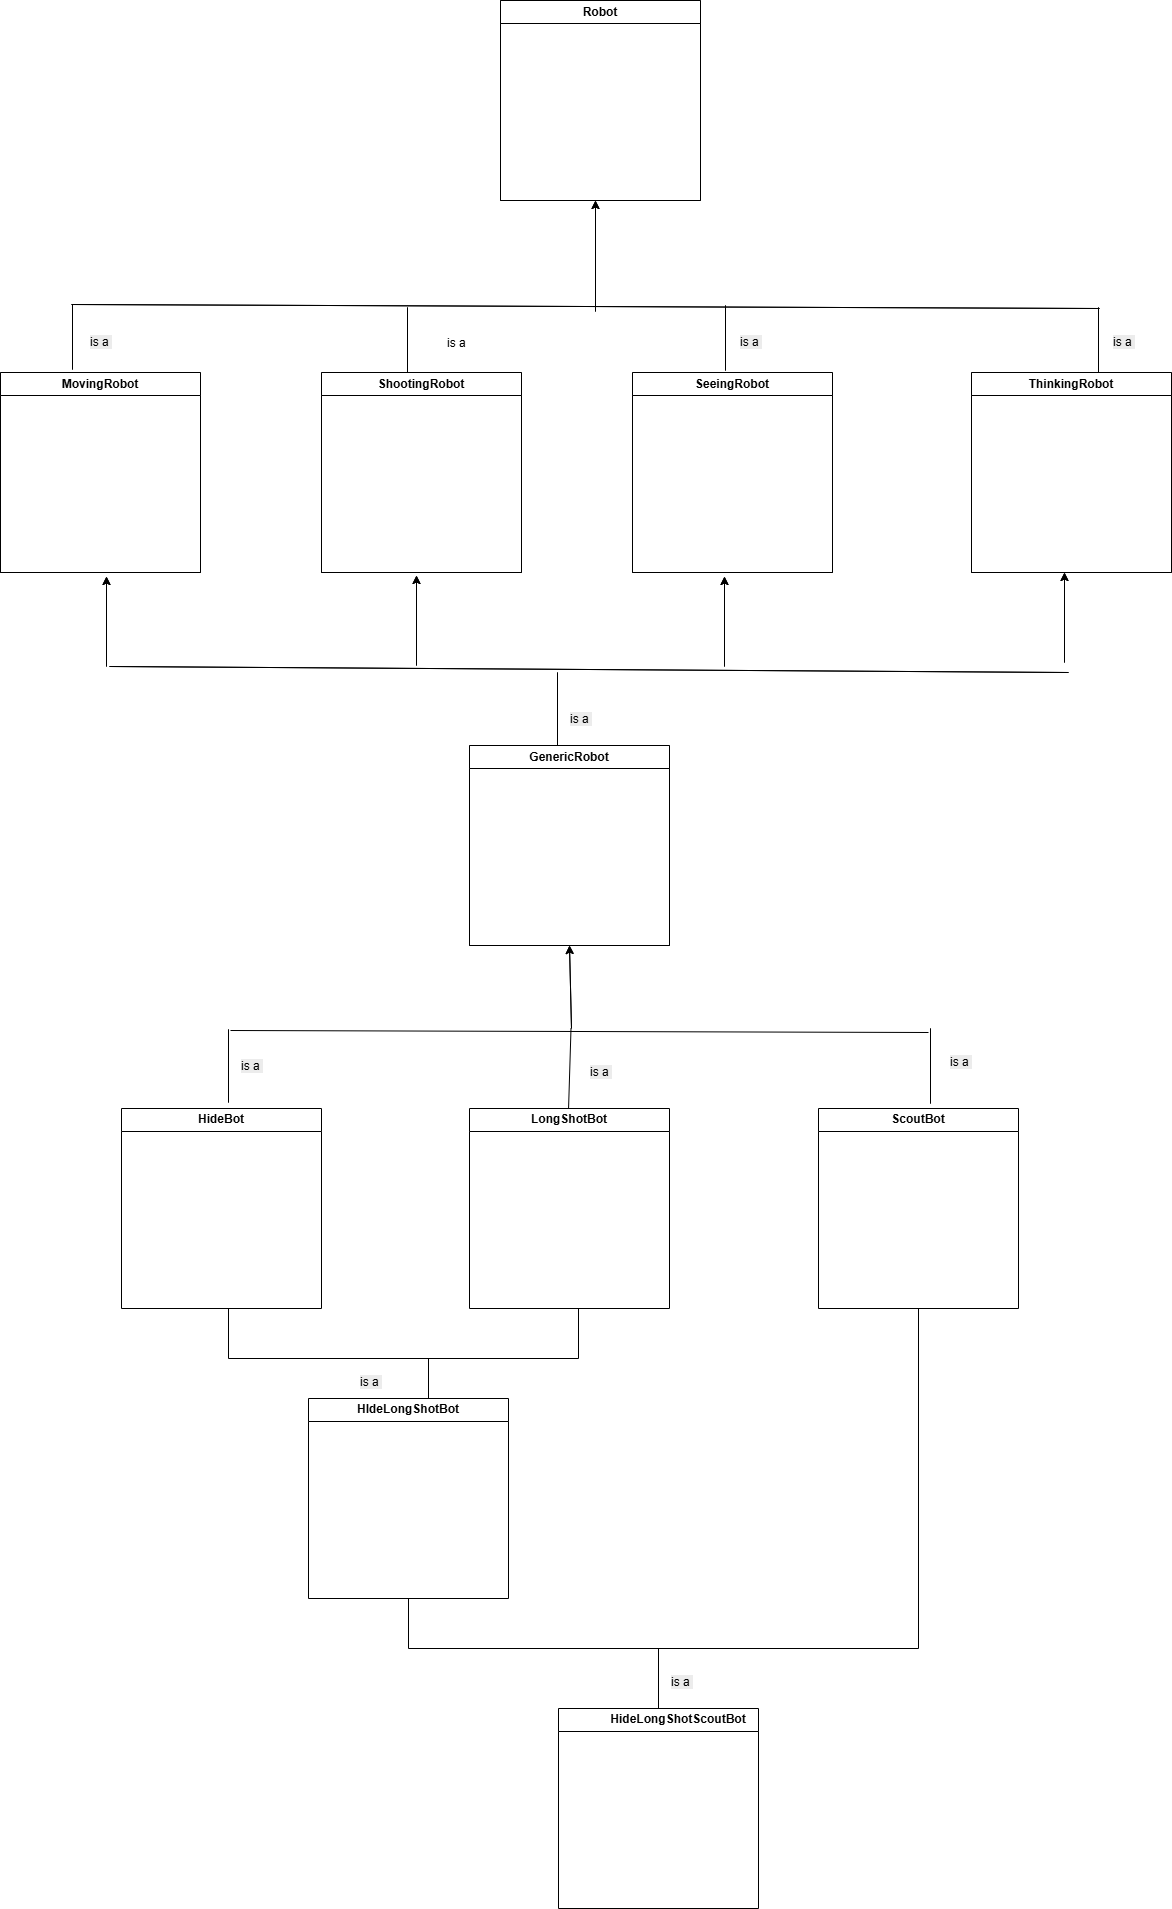

The diagram above was exported from draw.io. Its source (the exported page's mxGraphModel, read from the mxfile embedded in the PNG):
<mxGraphModel dx="3705" dy="-1040" grid="1" gridSize="10" guides="1" tooltips="1" connect="1" arrows="1" fold="1" page="1" pageScale="1" pageWidth="850" pageHeight="1100" math="0" shadow="0">
  <root>
    <mxCell id="0" />
    <mxCell id="1" parent="0" />
    <mxCell id="Kfg4R8PeV6KYSxheselV-4" value="Robot" style="swimlane;whiteSpace=wrap;html=1;" vertex="1" parent="1">
      <mxGeometry x="2" y="2532" width="200" height="200" as="geometry" />
    </mxCell>
    <mxCell id="Kfg4R8PeV6KYSxheselV-5" value="MovingRobot" style="swimlane;whiteSpace=wrap;html=1;" vertex="1" parent="1">
      <mxGeometry x="-498" y="2904" width="200" height="200" as="geometry" />
    </mxCell>
    <mxCell id="Kfg4R8PeV6KYSxheselV-6" value="ShootingRobot" style="swimlane;whiteSpace=wrap;html=1;" vertex="1" parent="1">
      <mxGeometry x="-177" y="2904" width="200" height="200" as="geometry" />
    </mxCell>
    <mxCell id="Kfg4R8PeV6KYSxheselV-7" value="SeeingRobot" style="swimlane;whiteSpace=wrap;html=1;" vertex="1" parent="1">
      <mxGeometry x="134" y="2904" width="200" height="200" as="geometry" />
    </mxCell>
    <mxCell id="Kfg4R8PeV6KYSxheselV-8" value="ThinkingRobot" style="swimlane;whiteSpace=wrap;html=1;" vertex="1" parent="1">
      <mxGeometry x="473" y="2904" width="200" height="200" as="geometry" />
    </mxCell>
    <mxCell id="Kfg4R8PeV6KYSxheselV-9" value="GenericRobot" style="swimlane;whiteSpace=wrap;html=1;" vertex="1" parent="1">
      <mxGeometry x="-29" y="3277" width="200" height="200" as="geometry" />
    </mxCell>
    <mxCell id="Kfg4R8PeV6KYSxheselV-10" value="" style="endArrow=none;html=1;rounded=0;" edge="1" parent="1">
      <mxGeometry width="50" height="50" relative="1" as="geometry">
        <mxPoint x="-426" y="2901" as="sourcePoint" />
        <mxPoint x="-426" y="2836" as="targetPoint" />
      </mxGeometry>
    </mxCell>
    <mxCell id="Kfg4R8PeV6KYSxheselV-11" value="" style="endArrow=none;html=1;rounded=0;" edge="1" parent="1">
      <mxGeometry width="50" height="50" relative="1" as="geometry">
        <mxPoint x="-427" y="2836" as="sourcePoint" />
        <mxPoint x="601" y="2840" as="targetPoint" />
      </mxGeometry>
    </mxCell>
    <mxCell id="Kfg4R8PeV6KYSxheselV-12" value="" style="endArrow=classic;html=1;rounded=0;" edge="1" parent="1">
      <mxGeometry width="50" height="50" relative="1" as="geometry">
        <mxPoint x="97" y="2843" as="sourcePoint" />
        <mxPoint x="97" y="2732" as="targetPoint" />
      </mxGeometry>
    </mxCell>
    <mxCell id="Kfg4R8PeV6KYSxheselV-13" value="" style="endArrow=none;html=1;rounded=0;" edge="1" parent="1">
      <mxGeometry width="50" height="50" relative="1" as="geometry">
        <mxPoint x="-91" y="2904" as="sourcePoint" />
        <mxPoint x="-91" y="2839" as="targetPoint" />
      </mxGeometry>
    </mxCell>
    <mxCell id="Kfg4R8PeV6KYSxheselV-14" value="" style="endArrow=none;html=1;rounded=0;" edge="1" parent="1">
      <mxGeometry width="50" height="50" relative="1" as="geometry">
        <mxPoint x="227" y="2902" as="sourcePoint" />
        <mxPoint x="227" y="2837" as="targetPoint" />
      </mxGeometry>
    </mxCell>
    <mxCell id="Kfg4R8PeV6KYSxheselV-15" value="" style="endArrow=none;html=1;rounded=0;" edge="1" parent="1">
      <mxGeometry width="50" height="50" relative="1" as="geometry">
        <mxPoint x="600" y="2904" as="sourcePoint" />
        <mxPoint x="600" y="2839" as="targetPoint" />
      </mxGeometry>
    </mxCell>
    <mxCell id="Kfg4R8PeV6KYSxheselV-16" value="" style="endArrow=classic;html=1;rounded=0;" edge="1" parent="1">
      <mxGeometry width="50" height="50" relative="1" as="geometry">
        <mxPoint x="-392" y="3198" as="sourcePoint" />
        <mxPoint x="-392" y="3108" as="targetPoint" />
      </mxGeometry>
    </mxCell>
    <mxCell id="Kfg4R8PeV6KYSxheselV-17" value="" style="endArrow=classic;html=1;rounded=0;" edge="1" parent="1">
      <mxGeometry width="50" height="50" relative="1" as="geometry">
        <mxPoint x="-82" y="3197" as="sourcePoint" />
        <mxPoint x="-82" y="3107" as="targetPoint" />
      </mxGeometry>
    </mxCell>
    <mxCell id="Kfg4R8PeV6KYSxheselV-18" value="" style="endArrow=classic;html=1;rounded=0;" edge="1" parent="1">
      <mxGeometry width="50" height="50" relative="1" as="geometry">
        <mxPoint x="226" y="3198" as="sourcePoint" />
        <mxPoint x="226" y="3108" as="targetPoint" />
      </mxGeometry>
    </mxCell>
    <mxCell id="Kfg4R8PeV6KYSxheselV-19" value="" style="endArrow=classic;html=1;rounded=0;" edge="1" parent="1">
      <mxGeometry width="50" height="50" relative="1" as="geometry">
        <mxPoint x="566" y="3194" as="sourcePoint" />
        <mxPoint x="566" y="3104" as="targetPoint" />
      </mxGeometry>
    </mxCell>
    <mxCell id="Kfg4R8PeV6KYSxheselV-20" value="" style="endArrow=none;html=1;rounded=0;" edge="1" parent="1">
      <mxGeometry width="50" height="50" relative="1" as="geometry">
        <mxPoint x="-389" y="3198" as="sourcePoint" />
        <mxPoint x="570" y="3204" as="targetPoint" />
      </mxGeometry>
    </mxCell>
    <mxCell id="Kfg4R8PeV6KYSxheselV-21" value="" style="endArrow=none;html=1;rounded=0;exitX=0.44;exitY=0;exitDx=0;exitDy=0;exitPerimeter=0;" edge="1" parent="1" source="Kfg4R8PeV6KYSxheselV-9">
      <mxGeometry width="50" height="50" relative="1" as="geometry">
        <mxPoint x="48" y="3312" as="sourcePoint" />
        <mxPoint x="59" y="3204" as="targetPoint" />
      </mxGeometry>
    </mxCell>
    <mxCell id="Kfg4R8PeV6KYSxheselV-22" value="" style="endArrow=classic;html=1;rounded=0;entryX=0.5;entryY=1;entryDx=0;entryDy=0;" edge="1" parent="1" target="Kfg4R8PeV6KYSxheselV-9">
      <mxGeometry width="50" height="50" relative="1" as="geometry">
        <mxPoint x="73" y="3560" as="sourcePoint" />
        <mxPoint x="98" y="3562" as="targetPoint" />
      </mxGeometry>
    </mxCell>
    <mxCell id="Kfg4R8PeV6KYSxheselV-23" value="" style="endArrow=none;html=1;rounded=0;" edge="1" parent="1">
      <mxGeometry width="50" height="50" relative="1" as="geometry">
        <mxPoint x="-270" y="3634" as="sourcePoint" />
        <mxPoint x="-270" y="3561" as="targetPoint" />
      </mxGeometry>
    </mxCell>
    <mxCell id="Kfg4R8PeV6KYSxheselV-24" value="" style="endArrow=none;html=1;rounded=0;" edge="1" parent="1">
      <mxGeometry width="50" height="50" relative="1" as="geometry">
        <mxPoint x="70" y="3642" as="sourcePoint" />
        <mxPoint x="72.5" y="3560" as="targetPoint" />
      </mxGeometry>
    </mxCell>
    <mxCell id="Kfg4R8PeV6KYSxheselV-26" value="" style="endArrow=none;html=1;rounded=0;" edge="1" parent="1">
      <mxGeometry width="50" height="50" relative="1" as="geometry">
        <mxPoint x="432" y="3635" as="sourcePoint" />
        <mxPoint x="432" y="3560" as="targetPoint" />
      </mxGeometry>
    </mxCell>
    <mxCell id="Kfg4R8PeV6KYSxheselV-33" value="Robot" style="swimlane;whiteSpace=wrap;html=1;" vertex="1" parent="1">
      <mxGeometry x="2" y="2532" width="200" height="200" as="geometry" />
    </mxCell>
    <mxCell id="Kfg4R8PeV6KYSxheselV-34" value="MovingRobot" style="swimlane;whiteSpace=wrap;html=1;" vertex="1" parent="1">
      <mxGeometry x="-498" y="2904" width="200" height="200" as="geometry" />
    </mxCell>
    <mxCell id="Kfg4R8PeV6KYSxheselV-35" value="ShootingRobot" style="swimlane;whiteSpace=wrap;html=1;" vertex="1" parent="1">
      <mxGeometry x="-177" y="2904" width="200" height="200" as="geometry" />
    </mxCell>
    <mxCell id="Kfg4R8PeV6KYSxheselV-36" value="SeeingRobot" style="swimlane;whiteSpace=wrap;html=1;" vertex="1" parent="1">
      <mxGeometry x="134" y="2904" width="200" height="200" as="geometry" />
    </mxCell>
    <mxCell id="Kfg4R8PeV6KYSxheselV-37" value="ThinkingRobot" style="swimlane;whiteSpace=wrap;html=1;" vertex="1" parent="1">
      <mxGeometry x="473" y="2904" width="200" height="200" as="geometry" />
    </mxCell>
    <mxCell id="Kfg4R8PeV6KYSxheselV-38" value="GenericRobot" style="swimlane;whiteSpace=wrap;html=1;" vertex="1" parent="1">
      <mxGeometry x="-29" y="3277" width="200" height="200" as="geometry" />
    </mxCell>
    <mxCell id="Kfg4R8PeV6KYSxheselV-39" value="" style="endArrow=none;html=1;rounded=0;" edge="1" parent="1">
      <mxGeometry width="50" height="50" relative="1" as="geometry">
        <mxPoint x="-426" y="2901" as="sourcePoint" />
        <mxPoint x="-426" y="2836" as="targetPoint" />
      </mxGeometry>
    </mxCell>
    <mxCell id="Kfg4R8PeV6KYSxheselV-40" value="" style="endArrow=none;html=1;rounded=0;" edge="1" parent="1">
      <mxGeometry width="50" height="50" relative="1" as="geometry">
        <mxPoint x="-427" y="2836" as="sourcePoint" />
        <mxPoint x="601" y="2840" as="targetPoint" />
      </mxGeometry>
    </mxCell>
    <mxCell id="Kfg4R8PeV6KYSxheselV-41" value="" style="endArrow=classic;html=1;rounded=0;" edge="1" parent="1">
      <mxGeometry width="50" height="50" relative="1" as="geometry">
        <mxPoint x="97" y="2843" as="sourcePoint" />
        <mxPoint x="97" y="2732" as="targetPoint" />
      </mxGeometry>
    </mxCell>
    <mxCell id="Kfg4R8PeV6KYSxheselV-42" value="" style="endArrow=none;html=1;rounded=0;" edge="1" parent="1">
      <mxGeometry width="50" height="50" relative="1" as="geometry">
        <mxPoint x="-91" y="2904" as="sourcePoint" />
        <mxPoint x="-91" y="2839" as="targetPoint" />
      </mxGeometry>
    </mxCell>
    <mxCell id="Kfg4R8PeV6KYSxheselV-43" value="" style="endArrow=none;html=1;rounded=0;" edge="1" parent="1">
      <mxGeometry width="50" height="50" relative="1" as="geometry">
        <mxPoint x="227" y="2902" as="sourcePoint" />
        <mxPoint x="227" y="2837" as="targetPoint" />
      </mxGeometry>
    </mxCell>
    <mxCell id="Kfg4R8PeV6KYSxheselV-44" value="" style="endArrow=none;html=1;rounded=0;" edge="1" parent="1">
      <mxGeometry width="50" height="50" relative="1" as="geometry">
        <mxPoint x="600" y="2904" as="sourcePoint" />
        <mxPoint x="600" y="2839" as="targetPoint" />
      </mxGeometry>
    </mxCell>
    <mxCell id="Kfg4R8PeV6KYSxheselV-45" value="" style="endArrow=classic;html=1;rounded=0;" edge="1" parent="1">
      <mxGeometry width="50" height="50" relative="1" as="geometry">
        <mxPoint x="-392" y="3198" as="sourcePoint" />
        <mxPoint x="-392" y="3108" as="targetPoint" />
      </mxGeometry>
    </mxCell>
    <mxCell id="Kfg4R8PeV6KYSxheselV-46" value="" style="endArrow=classic;html=1;rounded=0;" edge="1" parent="1">
      <mxGeometry width="50" height="50" relative="1" as="geometry">
        <mxPoint x="-82" y="3197" as="sourcePoint" />
        <mxPoint x="-82" y="3107" as="targetPoint" />
      </mxGeometry>
    </mxCell>
    <mxCell id="Kfg4R8PeV6KYSxheselV-47" value="" style="endArrow=classic;html=1;rounded=0;" edge="1" parent="1">
      <mxGeometry width="50" height="50" relative="1" as="geometry">
        <mxPoint x="226" y="3198" as="sourcePoint" />
        <mxPoint x="226" y="3108" as="targetPoint" />
      </mxGeometry>
    </mxCell>
    <mxCell id="Kfg4R8PeV6KYSxheselV-48" value="" style="endArrow=classic;html=1;rounded=0;" edge="1" parent="1">
      <mxGeometry width="50" height="50" relative="1" as="geometry">
        <mxPoint x="566" y="3194" as="sourcePoint" />
        <mxPoint x="566" y="3104" as="targetPoint" />
      </mxGeometry>
    </mxCell>
    <mxCell id="Kfg4R8PeV6KYSxheselV-49" value="" style="endArrow=none;html=1;rounded=0;" edge="1" parent="1">
      <mxGeometry width="50" height="50" relative="1" as="geometry">
        <mxPoint x="-389" y="3198" as="sourcePoint" />
        <mxPoint x="570" y="3204" as="targetPoint" />
      </mxGeometry>
    </mxCell>
    <mxCell id="Kfg4R8PeV6KYSxheselV-50" value="" style="endArrow=none;html=1;rounded=0;exitX=0.44;exitY=0;exitDx=0;exitDy=0;exitPerimeter=0;" edge="1" parent="1" source="Kfg4R8PeV6KYSxheselV-38">
      <mxGeometry width="50" height="50" relative="1" as="geometry">
        <mxPoint x="48" y="3312" as="sourcePoint" />
        <mxPoint x="59" y="3204" as="targetPoint" />
      </mxGeometry>
    </mxCell>
    <mxCell id="Kfg4R8PeV6KYSxheselV-51" value="" style="endArrow=classic;html=1;rounded=0;entryX=0.5;entryY=1;entryDx=0;entryDy=0;" edge="1" parent="1" target="Kfg4R8PeV6KYSxheselV-38">
      <mxGeometry width="50" height="50" relative="1" as="geometry">
        <mxPoint x="73" y="3560" as="sourcePoint" />
        <mxPoint x="98" y="3562" as="targetPoint" />
      </mxGeometry>
    </mxCell>
    <mxCell id="Kfg4R8PeV6KYSxheselV-52" value="" style="endArrow=none;html=1;rounded=0;" edge="1" parent="1">
      <mxGeometry width="50" height="50" relative="1" as="geometry">
        <mxPoint x="-268" y="3562" as="sourcePoint" />
        <mxPoint x="430" y="3564" as="targetPoint" />
      </mxGeometry>
    </mxCell>
    <mxCell id="Kfg4R8PeV6KYSxheselV-53" value="" style="endArrow=none;html=1;rounded=0;" edge="1" parent="1">
      <mxGeometry width="50" height="50" relative="1" as="geometry">
        <mxPoint x="-270" y="3634" as="sourcePoint" />
        <mxPoint x="-270" y="3561" as="targetPoint" />
      </mxGeometry>
    </mxCell>
    <mxCell id="Kfg4R8PeV6KYSxheselV-56" value="" style="endArrow=none;html=1;rounded=0;" edge="1" parent="1">
      <mxGeometry width="50" height="50" relative="1" as="geometry">
        <mxPoint x="432" y="3635" as="sourcePoint" />
        <mxPoint x="432" y="3560" as="targetPoint" />
      </mxGeometry>
    </mxCell>
    <mxCell id="Kfg4R8PeV6KYSxheselV-62" value="is a&amp;nbsp;" style="text;html=1;align=center;verticalAlign=middle;whiteSpace=wrap;rounded=0;" vertex="1" parent="1">
      <mxGeometry x="-70" y="2860" width="60" height="30" as="geometry" />
    </mxCell>
    <mxCell id="Kfg4R8PeV6KYSxheselV-63" value="&lt;span style=&quot;color: rgb(0, 0, 0); font-family: Helvetica; font-size: 12px; font-style: normal; font-variant-ligatures: normal; font-variant-caps: normal; font-weight: 400; letter-spacing: normal; orphans: 2; text-align: center; text-indent: 0px; text-transform: none; widows: 2; word-spacing: 0px; -webkit-text-stroke-width: 0px; white-space: normal; background-color: rgb(236, 236, 236); text-decoration-thickness: initial; text-decoration-style: initial; text-decoration-color: initial; display: inline !important; float: none;&quot;&gt;is a&amp;nbsp;&lt;/span&gt;" style="text;whiteSpace=wrap;html=1;" vertex="1" parent="1">
      <mxGeometry x="-410" y="2860" width="60" height="40" as="geometry" />
    </mxCell>
    <mxCell id="Kfg4R8PeV6KYSxheselV-64" value="&lt;span style=&quot;color: rgb(0, 0, 0); font-family: Helvetica; font-size: 12px; font-style: normal; font-variant-ligatures: normal; font-variant-caps: normal; font-weight: 400; letter-spacing: normal; orphans: 2; text-align: center; text-indent: 0px; text-transform: none; widows: 2; word-spacing: 0px; -webkit-text-stroke-width: 0px; white-space: normal; background-color: rgb(236, 236, 236); text-decoration-thickness: initial; text-decoration-style: initial; text-decoration-color: initial; display: inline !important; float: none;&quot;&gt;is a&amp;nbsp;&lt;/span&gt;" style="text;whiteSpace=wrap;html=1;" vertex="1" parent="1">
      <mxGeometry x="70" y="3237" width="60" height="40" as="geometry" />
    </mxCell>
    <mxCell id="Kfg4R8PeV6KYSxheselV-65" value="&lt;span style=&quot;color: rgb(0, 0, 0); font-family: Helvetica; font-size: 12px; font-style: normal; font-variant-ligatures: normal; font-variant-caps: normal; font-weight: 400; letter-spacing: normal; orphans: 2; text-align: center; text-indent: 0px; text-transform: none; widows: 2; word-spacing: 0px; -webkit-text-stroke-width: 0px; white-space: normal; background-color: rgb(236, 236, 236); text-decoration-thickness: initial; text-decoration-style: initial; text-decoration-color: initial; display: inline !important; float: none;&quot;&gt;is a&amp;nbsp;&lt;/span&gt;" style="text;whiteSpace=wrap;html=1;" vertex="1" parent="1">
      <mxGeometry x="240" y="2860" width="60" height="40" as="geometry" />
    </mxCell>
    <mxCell id="Kfg4R8PeV6KYSxheselV-66" value="&lt;span style=&quot;color: rgb(0, 0, 0); font-family: Helvetica; font-size: 12px; font-style: normal; font-variant-ligatures: normal; font-variant-caps: normal; font-weight: 400; letter-spacing: normal; orphans: 2; text-align: center; text-indent: 0px; text-transform: none; widows: 2; word-spacing: 0px; -webkit-text-stroke-width: 0px; white-space: normal; background-color: rgb(236, 236, 236); text-decoration-thickness: initial; text-decoration-style: initial; text-decoration-color: initial; display: inline !important; float: none;&quot;&gt;is a&amp;nbsp;&lt;/span&gt;" style="text;whiteSpace=wrap;html=1;" vertex="1" parent="1">
      <mxGeometry x="613" y="2860" width="60" height="40" as="geometry" />
    </mxCell>
    <mxCell id="Kfg4R8PeV6KYSxheselV-68" value="&lt;span style=&quot;color: rgb(0, 0, 0); font-family: Helvetica; font-size: 12px; font-style: normal; font-variant-ligatures: normal; font-variant-caps: normal; font-weight: 400; letter-spacing: normal; orphans: 2; text-align: center; text-indent: 0px; text-transform: none; widows: 2; word-spacing: 0px; -webkit-text-stroke-width: 0px; white-space: normal; background-color: rgb(236, 236, 236); text-decoration-thickness: initial; text-decoration-style: initial; text-decoration-color: initial; display: inline !important; float: none;&quot;&gt;is a&amp;nbsp;&lt;/span&gt;" style="text;whiteSpace=wrap;html=1;" vertex="1" parent="1">
      <mxGeometry x="-259" y="3584" width="60" height="40" as="geometry" />
    </mxCell>
    <mxCell id="Kfg4R8PeV6KYSxheselV-88" value="&lt;span style=&quot;color: rgb(0, 0, 0); font-family: Helvetica; font-size: 12px; font-style: normal; font-variant-ligatures: normal; font-variant-caps: normal; font-weight: 400; letter-spacing: normal; orphans: 2; text-align: center; text-indent: 0px; text-transform: none; widows: 2; word-spacing: 0px; -webkit-text-stroke-width: 0px; white-space: normal; background-color: rgb(236, 236, 236); text-decoration-thickness: initial; text-decoration-style: initial; text-decoration-color: initial; display: inline !important; float: none;&quot;&gt;is a&amp;nbsp;&lt;/span&gt;" style="text;whiteSpace=wrap;html=1;" vertex="1" parent="1">
      <mxGeometry x="90" y="3590" width="60" height="40" as="geometry" />
    </mxCell>
    <mxCell id="Kfg4R8PeV6KYSxheselV-89" value="&lt;span style=&quot;color: rgb(0, 0, 0); font-family: Helvetica; font-size: 12px; font-style: normal; font-variant-ligatures: normal; font-variant-caps: normal; font-weight: 400; letter-spacing: normal; orphans: 2; text-align: center; text-indent: 0px; text-transform: none; widows: 2; word-spacing: 0px; -webkit-text-stroke-width: 0px; white-space: normal; background-color: rgb(236, 236, 236); text-decoration-thickness: initial; text-decoration-style: initial; text-decoration-color: initial; display: inline !important; float: none;&quot;&gt;is a&amp;nbsp;&lt;/span&gt;" style="text;whiteSpace=wrap;html=1;" vertex="1" parent="1">
      <mxGeometry x="450" y="3580" width="60" height="40" as="geometry" />
    </mxCell>
    <mxCell id="Kfg4R8PeV6KYSxheselV-90" value="HideBot" style="swimlane;whiteSpace=wrap;html=1;" vertex="1" parent="1">
      <mxGeometry x="-377" y="3640" width="200" height="200" as="geometry" />
    </mxCell>
    <mxCell id="Kfg4R8PeV6KYSxheselV-91" value="LongShotBot" style="swimlane;whiteSpace=wrap;html=1;" vertex="1" parent="1">
      <mxGeometry x="-29" y="3640" width="200" height="200" as="geometry" />
    </mxCell>
    <mxCell id="Kfg4R8PeV6KYSxheselV-92" value="ScoutBot" style="swimlane;whiteSpace=wrap;html=1;" vertex="1" parent="1">
      <mxGeometry x="320" y="3640" width="200" height="200" as="geometry" />
    </mxCell>
    <mxCell id="Kfg4R8PeV6KYSxheselV-93" value="HIdeLongShotBot" style="swimlane;whiteSpace=wrap;html=1;" vertex="1" parent="1">
      <mxGeometry x="-190" y="3930" width="200" height="200" as="geometry" />
    </mxCell>
    <mxCell id="Kfg4R8PeV6KYSxheselV-97" value="" style="endArrow=none;html=1;rounded=0;" edge="1" parent="Kfg4R8PeV6KYSxheselV-93">
      <mxGeometry width="50" height="50" relative="1" as="geometry">
        <mxPoint x="120" as="sourcePoint" />
        <mxPoint x="120" y="-40" as="targetPoint" />
      </mxGeometry>
    </mxCell>
    <mxCell id="Kfg4R8PeV6KYSxheselV-94" value="" style="endArrow=none;html=1;rounded=0;" edge="1" parent="1">
      <mxGeometry width="50" height="50" relative="1" as="geometry">
        <mxPoint x="-270" y="3890" as="sourcePoint" />
        <mxPoint x="-270" y="3840" as="targetPoint" />
      </mxGeometry>
    </mxCell>
    <mxCell id="Kfg4R8PeV6KYSxheselV-95" value="" style="endArrow=none;html=1;rounded=0;" edge="1" parent="1">
      <mxGeometry width="50" height="50" relative="1" as="geometry">
        <mxPoint x="80" y="3890" as="sourcePoint" />
        <mxPoint x="80" y="3840" as="targetPoint" />
      </mxGeometry>
    </mxCell>
    <mxCell id="Kfg4R8PeV6KYSxheselV-96" value="" style="endArrow=none;html=1;rounded=0;" edge="1" parent="1">
      <mxGeometry width="50" height="50" relative="1" as="geometry">
        <mxPoint x="-270" y="3890" as="sourcePoint" />
        <mxPoint x="80" y="3890" as="targetPoint" />
      </mxGeometry>
    </mxCell>
    <mxCell id="Kfg4R8PeV6KYSxheselV-98" value="" style="endArrow=none;html=1;rounded=0;" edge="1" parent="1">
      <mxGeometry width="50" height="50" relative="1" as="geometry">
        <mxPoint x="-90" y="4180" as="sourcePoint" />
        <mxPoint x="-90" y="4130" as="targetPoint" />
      </mxGeometry>
    </mxCell>
    <mxCell id="Kfg4R8PeV6KYSxheselV-99" value="" style="endArrow=none;html=1;rounded=0;entryX=0.5;entryY=1;entryDx=0;entryDy=0;" edge="1" parent="1" target="Kfg4R8PeV6KYSxheselV-92">
      <mxGeometry width="50" height="50" relative="1" as="geometry">
        <mxPoint x="420" y="4180" as="sourcePoint" />
        <mxPoint x="180" y="4010" as="targetPoint" />
      </mxGeometry>
    </mxCell>
    <mxCell id="Kfg4R8PeV6KYSxheselV-100" value="" style="endArrow=none;html=1;rounded=0;" edge="1" parent="1">
      <mxGeometry width="50" height="50" relative="1" as="geometry">
        <mxPoint x="-90" y="4180" as="sourcePoint" />
        <mxPoint x="420" y="4180" as="targetPoint" />
      </mxGeometry>
    </mxCell>
    <mxCell id="Kfg4R8PeV6KYSxheselV-101" value="" style="endArrow=none;html=1;rounded=0;" edge="1" parent="1">
      <mxGeometry width="50" height="50" relative="1" as="geometry">
        <mxPoint x="160" y="4240" as="sourcePoint" />
        <mxPoint x="160" y="4180" as="targetPoint" />
      </mxGeometry>
    </mxCell>
    <mxCell id="Kfg4R8PeV6KYSxheselV-102" value="&lt;blockquote style=&quot;margin: 0 0 0 40px; border: none; padding: 0px;&quot;&gt;HideLongShotScoutBot&lt;/blockquote&gt;" style="swimlane;whiteSpace=wrap;html=1;" vertex="1" parent="1">
      <mxGeometry x="60" y="4240" width="200" height="200" as="geometry" />
    </mxCell>
    <mxCell id="Kfg4R8PeV6KYSxheselV-103" value="&lt;span style=&quot;color: rgb(0, 0, 0); font-family: Helvetica; font-size: 12px; font-style: normal; font-variant-ligatures: normal; font-variant-caps: normal; font-weight: 400; letter-spacing: normal; orphans: 2; text-align: center; text-indent: 0px; text-transform: none; widows: 2; word-spacing: 0px; -webkit-text-stroke-width: 0px; white-space: normal; background-color: rgb(236, 236, 236); text-decoration-thickness: initial; text-decoration-style: initial; text-decoration-color: initial; display: inline !important; float: none;&quot;&gt;is a&amp;nbsp;&lt;/span&gt;" style="text;whiteSpace=wrap;html=1;" vertex="1" parent="1">
      <mxGeometry x="-140" y="3900" width="60" height="40" as="geometry" />
    </mxCell>
    <mxCell id="Kfg4R8PeV6KYSxheselV-104" value="&lt;span style=&quot;color: rgb(0, 0, 0); font-family: Helvetica; font-size: 12px; font-style: normal; font-variant-ligatures: normal; font-variant-caps: normal; font-weight: 400; letter-spacing: normal; orphans: 2; text-align: center; text-indent: 0px; text-transform: none; widows: 2; word-spacing: 0px; -webkit-text-stroke-width: 0px; white-space: normal; background-color: rgb(236, 236, 236); text-decoration-thickness: initial; text-decoration-style: initial; text-decoration-color: initial; display: inline !important; float: none;&quot;&gt;is a&amp;nbsp;&lt;/span&gt;" style="text;whiteSpace=wrap;html=1;" vertex="1" parent="1">
      <mxGeometry x="171" y="4200" width="60" height="40" as="geometry" />
    </mxCell>
  </root>
</mxGraphModel>